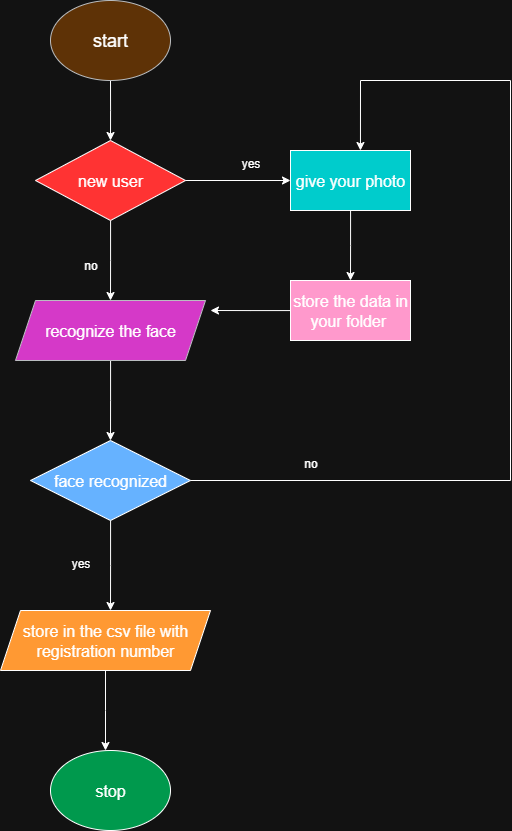

The diagram above was exported from draw.io. Its source (the exported page's mxGraphModel, read from the mxfile embedded in the PNG):
<mxGraphModel dx="1389" dy="749" grid="1" gridSize="10" guides="1" tooltips="1" connect="1" arrows="1" fold="1" page="1" pageScale="1" pageWidth="850" pageHeight="1100" math="0" shadow="0">
  <root>
    <mxCell id="0" />
    <mxCell id="1" parent="0" />
    <mxCell id="aNYqVZxANHAX0dW5U3f9-2" style="edgeStyle=orthogonalEdgeStyle;rounded=0;orthogonalLoop=1;jettySize=auto;html=1;" edge="1" parent="1" source="aNYqVZxANHAX0dW5U3f9-1">
      <mxGeometry relative="1" as="geometry">
        <mxPoint x="350" y="240" as="targetPoint" />
      </mxGeometry>
    </mxCell>
    <mxCell id="aNYqVZxANHAX0dW5U3f9-1" value="&lt;font style=&quot;font-size: 18px;&quot;&gt;start&lt;/font&gt;" style="ellipse;whiteSpace=wrap;html=1;fillColor=#ffcc99;strokeColor=#36393d;" vertex="1" parent="1">
      <mxGeometry x="290" y="100" width="120" height="80" as="geometry" />
    </mxCell>
    <mxCell id="aNYqVZxANHAX0dW5U3f9-5" style="edgeStyle=orthogonalEdgeStyle;rounded=0;orthogonalLoop=1;jettySize=auto;html=1;" edge="1" parent="1" source="aNYqVZxANHAX0dW5U3f9-3">
      <mxGeometry relative="1" as="geometry">
        <mxPoint x="350" y="400" as="targetPoint" />
      </mxGeometry>
    </mxCell>
    <mxCell id="aNYqVZxANHAX0dW5U3f9-3" value="&lt;font size=&quot;3&quot;&gt;new user&lt;/font&gt;" style="rhombus;whiteSpace=wrap;html=1;fillColor=light-dark(#FFFFFF,#FF3333);" vertex="1" parent="1">
      <mxGeometry x="275" y="240" width="150" height="80" as="geometry" />
    </mxCell>
    <mxCell id="aNYqVZxANHAX0dW5U3f9-8" style="edgeStyle=orthogonalEdgeStyle;rounded=0;orthogonalLoop=1;jettySize=auto;html=1;" edge="1" parent="1" source="aNYqVZxANHAX0dW5U3f9-6">
      <mxGeometry relative="1" as="geometry">
        <mxPoint x="350" y="540" as="targetPoint" />
      </mxGeometry>
    </mxCell>
    <mxCell id="aNYqVZxANHAX0dW5U3f9-6" value="&lt;font size=&quot;3&quot;&gt;recognize the face&lt;/font&gt;" style="shape=parallelogram;perimeter=parallelogramPerimeter;whiteSpace=wrap;html=1;fixedSize=1;fillColor=light-dark(#cdeb8b, #d539c8);strokeColor=#36393d;" vertex="1" parent="1">
      <mxGeometry x="255" y="400" width="190" height="60" as="geometry" />
    </mxCell>
    <mxCell id="aNYqVZxANHAX0dW5U3f9-10" style="edgeStyle=orthogonalEdgeStyle;rounded=0;orthogonalLoop=1;jettySize=auto;html=1;" edge="1" parent="1" source="aNYqVZxANHAX0dW5U3f9-9">
      <mxGeometry relative="1" as="geometry">
        <mxPoint x="350" y="710" as="targetPoint" />
      </mxGeometry>
    </mxCell>
    <mxCell id="aNYqVZxANHAX0dW5U3f9-9" value="&lt;font size=&quot;3&quot;&gt;face recognized&lt;/font&gt;" style="rhombus;whiteSpace=wrap;html=1;fillColor=light-dark(#FFFFFF,#66B2FF);" vertex="1" parent="1">
      <mxGeometry x="270" y="540" width="160" height="80" as="geometry" />
    </mxCell>
    <mxCell id="aNYqVZxANHAX0dW5U3f9-12" style="edgeStyle=orthogonalEdgeStyle;rounded=0;orthogonalLoop=1;jettySize=auto;html=1;" edge="1" parent="1" source="aNYqVZxANHAX0dW5U3f9-11">
      <mxGeometry relative="1" as="geometry">
        <mxPoint x="345" y="850" as="targetPoint" />
      </mxGeometry>
    </mxCell>
    <mxCell id="aNYqVZxANHAX0dW5U3f9-11" value="&lt;font size=&quot;3&quot;&gt;store in the csv file with registration number&lt;/font&gt;" style="shape=parallelogram;perimeter=parallelogramPerimeter;whiteSpace=wrap;html=1;fixedSize=1;fillColor=light-dark(#FFFFFF,#FF9933);" vertex="1" parent="1">
      <mxGeometry x="240" y="710" width="210" height="60" as="geometry" />
    </mxCell>
    <mxCell id="aNYqVZxANHAX0dW5U3f9-13" value="&lt;font size=&quot;3&quot;&gt;stop&lt;/font&gt;" style="ellipse;whiteSpace=wrap;html=1;fillColor=light-dark(#FFFFFF,#00994D);" vertex="1" parent="1">
      <mxGeometry x="290" y="850" width="120" height="80" as="geometry" />
    </mxCell>
    <mxCell id="aNYqVZxANHAX0dW5U3f9-15" value="" style="edgeStyle=orthogonalEdgeStyle;rounded=0;orthogonalLoop=1;jettySize=auto;html=1;" edge="1" parent="1" source="aNYqVZxANHAX0dW5U3f9-3" target="aNYqVZxANHAX0dW5U3f9-16">
      <mxGeometry relative="1" as="geometry">
        <mxPoint x="560" y="280" as="targetPoint" />
        <mxPoint x="425" y="280" as="sourcePoint" />
      </mxGeometry>
    </mxCell>
    <mxCell id="aNYqVZxANHAX0dW5U3f9-17" style="edgeStyle=orthogonalEdgeStyle;rounded=0;orthogonalLoop=1;jettySize=auto;html=1;" edge="1" parent="1" source="aNYqVZxANHAX0dW5U3f9-16">
      <mxGeometry relative="1" as="geometry">
        <mxPoint x="590" y="380" as="targetPoint" />
      </mxGeometry>
    </mxCell>
    <mxCell id="aNYqVZxANHAX0dW5U3f9-16" value="&lt;font size=&quot;3&quot;&gt;give your photo&lt;/font&gt;" style="rounded=0;whiteSpace=wrap;html=1;fillColor=light-dark(#FFFFFF,#00CCCC);" vertex="1" parent="1">
      <mxGeometry x="530" y="250" width="120" height="60" as="geometry" />
    </mxCell>
    <mxCell id="aNYqVZxANHAX0dW5U3f9-19" style="edgeStyle=orthogonalEdgeStyle;rounded=0;orthogonalLoop=1;jettySize=auto;html=1;" edge="1" parent="1" source="aNYqVZxANHAX0dW5U3f9-18">
      <mxGeometry relative="1" as="geometry">
        <mxPoint x="450" y="410" as="targetPoint" />
      </mxGeometry>
    </mxCell>
    <mxCell id="aNYqVZxANHAX0dW5U3f9-18" value="&lt;font size=&quot;3&quot;&gt;store the data in your folder&amp;nbsp;&lt;/font&gt;" style="rounded=0;whiteSpace=wrap;html=1;fillColor=light-dark(#FFFFFF,#FF99CC);" vertex="1" parent="1">
      <mxGeometry x="530" y="380" width="120" height="60" as="geometry" />
    </mxCell>
    <mxCell id="aNYqVZxANHAX0dW5U3f9-32" value="" style="endArrow=none;html=1;rounded=0;exitX=1;exitY=0.5;exitDx=0;exitDy=0;" edge="1" parent="1" source="aNYqVZxANHAX0dW5U3f9-9">
      <mxGeometry width="50" height="50" relative="1" as="geometry">
        <mxPoint x="520" y="330" as="sourcePoint" />
        <mxPoint x="750" y="580" as="targetPoint" />
      </mxGeometry>
    </mxCell>
    <mxCell id="aNYqVZxANHAX0dW5U3f9-33" value="" style="endArrow=none;html=1;rounded=0;" edge="1" parent="1">
      <mxGeometry width="50" height="50" relative="1" as="geometry">
        <mxPoint x="750" y="580" as="sourcePoint" />
        <mxPoint x="750" y="180" as="targetPoint" />
      </mxGeometry>
    </mxCell>
    <mxCell id="aNYqVZxANHAX0dW5U3f9-34" value="" style="endArrow=none;html=1;rounded=0;" edge="1" parent="1">
      <mxGeometry width="50" height="50" relative="1" as="geometry">
        <mxPoint x="600" y="180" as="sourcePoint" />
        <mxPoint x="750" y="180" as="targetPoint" />
      </mxGeometry>
    </mxCell>
    <mxCell id="aNYqVZxANHAX0dW5U3f9-35" value="" style="endArrow=classic;html=1;rounded=0;entryX=0.583;entryY=0;entryDx=0;entryDy=0;entryPerimeter=0;" edge="1" parent="1" target="aNYqVZxANHAX0dW5U3f9-16">
      <mxGeometry width="50" height="50" relative="1" as="geometry">
        <mxPoint x="600" y="180" as="sourcePoint" />
        <mxPoint x="710" y="360" as="targetPoint" />
        <Array as="points" />
      </mxGeometry>
    </mxCell>
    <mxCell id="aNYqVZxANHAX0dW5U3f9-37" value="no" style="text;html=1;align=center;verticalAlign=middle;resizable=0;points=[];autosize=1;strokeColor=none;fillColor=none;" vertex="1" parent="1">
      <mxGeometry x="310" y="350" width="40" height="30" as="geometry" />
    </mxCell>
    <mxCell id="aNYqVZxANHAX0dW5U3f9-39" value="yes" style="text;html=1;align=center;verticalAlign=middle;resizable=0;points=[];autosize=1;strokeColor=none;fillColor=none;" vertex="1" parent="1">
      <mxGeometry x="470" y="248" width="40" height="30" as="geometry" />
    </mxCell>
    <mxCell id="aNYqVZxANHAX0dW5U3f9-40" value="yes" style="text;html=1;align=center;verticalAlign=middle;resizable=0;points=[];autosize=1;strokeColor=none;fillColor=none;" vertex="1" parent="1">
      <mxGeometry x="300" y="648" width="40" height="30" as="geometry" />
    </mxCell>
    <mxCell id="aNYqVZxANHAX0dW5U3f9-42" value="no" style="text;html=1;align=center;verticalAlign=middle;resizable=0;points=[];autosize=1;strokeColor=none;fillColor=none;" vertex="1" parent="1">
      <mxGeometry x="530" y="548" width="40" height="30" as="geometry" />
    </mxCell>
  </root>
</mxGraphModel>